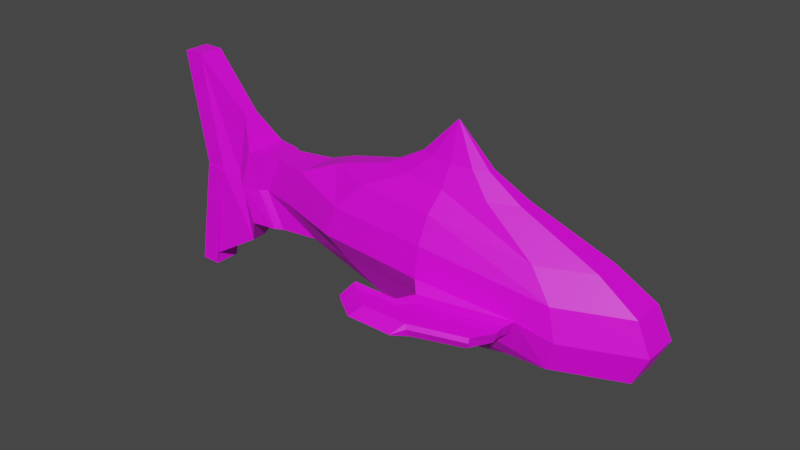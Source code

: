 # Source: colorfish1.blend  (saved by Blender 2.93.21; exported with 4.5.12 LTS)
import bpy
from mathutils import Matrix  # noqa: F401  (used for matrix-valued properties, if any)

bpy.ops.wm.read_factory_settings(use_empty=True)
scene = bpy.context.scene
scene.name = 'Scene'

# ---- collections
col_collection = bpy.data.collections.new('Collection'); scene.collection.children.link(col_collection)

# ---- images (referenced by path relative to the original .blend; pixels are not part of the script)
import os
ASSET_DIR = os.environ.get("B2B_ASSET_DIR", "")  # directory of the original .blend (textures are referenced by path, not embedded)
HERE = os.path.dirname(os.path.abspath(__file__))  # packed textures are extracted next to this script under _unpacked/

def load_image(name, relpath, width, height, colorspace="sRGB"):
    """Load a texture the original file referenced (path relative to the .blend, or extracted next to this script)."""
    p = next((c for c in (os.path.join(HERE, relpath), os.path.join(ASSET_DIR, relpath)) if relpath and os.path.exists(c)), "")
    if p:
        img = bpy.data.images.load(p, check_existing=True)
        img.name = name
    else:  # same state as the original file: an image datablock whose file is absent (Cycles renders it pink)
        img = bpy.data.images.new(name, width, height)
        img.source = "FILE"
        img.filepath = "//" + (relpath or name)
    img.colorspace_settings.name = colorspace
    return img
img_imphenziapalette01_png = load_image('ImphenziaPalette01.png', 'version6/ImphenziaPalette01.png', 1024, 1024, 'sRGB')

# ---- materials (node trees are filled in below, after node groups)
mat_material_001 = bpy.data.materials.new('Material.001')
mat_material_001.use_transparent_shadow = False

# ---- material node trees
mat_material_001.use_nodes = True; mat_material_001.node_tree.nodes.clear()
_N = mat_material_001.node_tree.nodes; _L = mat_material_001.node_tree.links
n0 = _N.new('ShaderNodeBsdfPrincipled'); n0.name = 'Principled BSDF'; n0.location = (10, 300)
n0.distribution = 'GGX'
n0.subsurface_method = 'BURLEY'
n0.inputs[3].default_value = 1.45
n0.inputs[27].default_value = (0.0, 0.0, 0.0, 1.0)
n0.inputs[28].default_value = 1.0
n1 = _N.new('ShaderNodeOutputMaterial'); n1.name = 'Material Output'; n1.location = (300, 300)
n2 = _N.new('ShaderNodeTexImage'); n2.name = 'Image Texture'; n2.location = (-330, 196)
n2.image = img_imphenziapalette01_png
n2.interpolation = 'Closest'
_L.new(n0.outputs[0], n1.inputs[0])
_L.new(n2.outputs[0], n0.inputs[0])
n1.is_active_output = True

# ---- world
world_world = bpy.data.worlds.new('World'); scene.world = world_world
world_world.use_nodes = True; world_world.node_tree.nodes.clear()
_N = world_world.node_tree.nodes; _L = world_world.node_tree.links
n0 = _N.new('ShaderNodeOutputWorld'); n0.name = 'World Output'; n0.location = (300, 300)
n1 = _N.new('ShaderNodeBackground'); n1.name = 'Background'; n1.location = (10, 300)
n1.inputs[0].default_value = (0.05088, 0.05088, 0.05088, 1.0)
_L.new(n1.outputs[0], n0.inputs[0])
n0.is_active_output = True
world_world.color = (0.05088, 0.05088, 0.05088)
world_world.use_sun_shadow = False
world_world.sun_shadow_jitter_overblur = 0.0

# ---- meshes
me_sphere = bpy.data.meshes.new('Sphere')
me_sphere.from_pydata([(0.1731, 0.9375, -0.2818), (0.5653, 0.2324, 0.9239), (1.282, 0.4696, 0.4729), (1.602, 0.6012, 0.1485), (1.5, 0.6687, -0.3512), (1.421, 0.6208, -0.5407), (1.282, 0.4696, -0.9413), (0.5653, 0.2324, -0.9239), (0.9147, 0.08879, 0.9239), (1.928, 0.2041, 0.4729), (2.446, 0.2544, 0.1485), (2.628, 0.2721, -0.2342), (2.446, 0.2544, -0.6169), (1.928, 0.2041, -0.9413), (0.9147, 0.08879, -0.9239), (0.9147, -0.08879, 0.9239), (1.928, -0.124, 0.4729), (2.446, -0.1743, 0.1485), (2.628, -0.192, -0.2342), (2.446, -0.1743, -0.6169), (1.69, -0.1641, -0.7071), (0.9147, -0.08879, -0.9239), (0.5653, -0.2324, 0.9239), (1.282, -0.3895, 0.4729), (1.602, -0.5211, 0.1485), (1.262, -0.6286, -0.117), (1.183, -0.5808, -0.3065), (1.045, -0.4295, -0.7071), (0.5653, -0.2324, -0.9239), (6.58e-08, -0.2873, 0.9239), (3.279e-07, -0.5309, 0.7071), (1.781e-07, -0.6937, 0.3827), (0.112, -0.8668, -0.1034), (0.112, -0.8008, -0.3148), (0.06105, -0.3942, -0.6741), (-4.655e-08, -0.2873, -0.9239), (-0.5653, -0.2324, 0.9239), (-1.045, -0.4295, 0.7071), (-1.365, -0.5612, 0.3827), (-1.477, -0.6074, -4.371e-08), (-1.304, -0.4245, -0.3497), (-0.9835, -0.2928, -0.6741), (-0.5653, -0.2324, -0.9239), (-0.9147, -0.08879, 0.9239), (-1.69, -0.1641, 0.7071), (-2.19, -0.2789, 0.4978), (-2.427, -0.3018, -5.687e-08), (-2.129, -0.1421, -0.4648), (-1.629, -0.02734, -0.6741), (-0.9147, -0.08879, -0.9239), (-0.9147, 0.08879, 0.9239), (-1.69, 0.1641, 0.7071), (-2.19, 0.2789, 0.4978), (-2.427, 0.3018, -5.687e-08), (-2.129, 0.4156, -0.4648), (-1.629, 0.3008, -0.6741), (-0.9147, 0.08879, -0.9239), (-0.5653, 0.2324, 0.9239), (-1.045, 0.4295, 0.7071), (-1.365, 0.5612, 0.3827), (-1.477, 0.6074, -4.371e-08), (-1.304, 0.6979, -0.3497), (-0.9835, 0.5662, -0.6741), (-0.5653, 0.2324, -0.9239), (-2.589e-08, -9.777e-08, -1.0), (-1.963e-07, 0.2873, 0.9239), (-2.712e-07, 0.5309, 0.7071), (-4.959e-07, 0.6937, 0.3827), (0.112, 0.8668, -0.1034), (0.06105, 0.6676, -0.6741), (-4.655e-08, 0.2873, -0.9239), (-2.658, -0.176, 0.4978), (-2.895, -0.1906, -4.914e-08), (-2.658, -0.176, -0.4978), (-2.658, 0.176, 0.4978), (-2.895, 0.1906, -4.914e-08), (-2.658, 0.176, -0.4978), (-2.761, -0.2322, 0.4978), (-2.998, -0.2513, -4.404e-08), (-2.761, -0.2322, -0.4978), (-2.761, 0.2322, 0.4978), (-2.998, 0.2513, -4.404e-08), (-2.761, 0.2322, -0.4978), (-3.095, -0.2873, 0.4978), (-3.25, -0.311, -1.875e-08), (-3.095, -0.2873, -0.4978), (-3.095, 0.2873, 0.4978), (-3.25, 0.311, -1.875e-08), (-3.095, 0.2873, -0.4978), (-3.336, -0.09496, 0.9036), (-3.492, -0.1028, -5.96e-08), (-3.336, -0.1003, -0.9036), (-3.336, 0.09496, 0.9036), (-3.492, 0.1028, -5.96e-08), (-3.336, 0.1003, -0.9036), (-4.024, -0.169, 1.578), (-3.735, -0.1932, 0.05175), (-4.024, -0.1785, -1.475), (-4.024, 0.169, 1.578), (-3.735, 0.1932, 0.05175), (-4.024, 0.1785, -1.475), (1.715, -0.5674, -0.2342), (1.602, -0.5211, -0.6169), (1.032e-07, -0.7508, -4.371e-08), (0.06105, -0.5569, -0.3497), (1.206, 0.7461, -0.1459), (1.138, 0.7045, -0.3105), (0.2021, 0.9188, -0.3193), (0.2021, 0.9761, -0.1357), (1.206, -0.7461, -0.1459), (1.138, -0.7045, -0.3105), (0.2021, -0.9761, -0.1357), (0.2021, -0.9188, -0.3193), (1.2, 0.8747, -0.1605), (1.134, 0.8347, -0.3191), (0.2317, 1.059, -0.3288), (0.2317, 1.114, -0.1519), (1.2, -0.8747, -0.1605), (1.134, -0.8347, -0.3191), (0.2317, -1.114, -0.1519), (0.2317, -1.059, -0.3288), (0.1244, 0.8668, -0.1017), (0.1244, 0.8008, -0.3131), (0.1244, -0.8668, -0.1017), (0.1244, -0.8008, -0.3131), (0.2145, 0.9761, -0.1339), (0.2145, 0.9188, -0.3176), (0.2145, -0.9761, -0.1339), (0.2145, -0.9188, -0.3176), (1.211, 0.8747, -0.1589), (1.145, 0.8347, -0.3175), (0.244, 1.059, -0.3271), (0.244, 1.114, -0.1502), (1.211, -0.8747, -0.1589), (1.145, -0.8347, -0.3175), (0.244, -1.114, -0.1502), (0.244, -1.059, -0.3271), (-0.01103, 1.064, -0.1197), (-0.01103, 0.9983, -0.3251), (-0.01103, -1.064, -0.1197), (-0.01103, -0.9983, -0.3251), (0.05169, 1.124, -0.1476), (0.04892, 1.061, -0.3256), (0.05169, -1.124, -0.1476), (0.04892, -1.061, -0.3256), (1.027, 1.111, -0.178), (0.9854, 1.071, -0.3321), (0.3484, 1.279, -0.3403), (0.3457, 1.329, -0.1681), (1.027, -1.111, -0.178), (0.9854, -1.071, -0.3321), (0.3457, -1.329, -0.1681), (0.3484, -1.279, -0.3403), (0.3751, 1.303, -0.3253), (0.3725, 1.353, -0.2198), (1.037, 1.14, -0.2259), (0.9964, 1.101, -0.3203), (0.9964, -1.101, -0.3203), (1.037, -1.14, -0.2259), (0.3725, -1.353, -0.2198), (0.3751, -1.303, -0.3253), (-3.735, -0.1829, 0.05175), (-4.02, -0.1601, -1.318), (-3.735, 0.1829, 0.05175), (-4.02, 0.1601, -1.318), (-0.1394, 1.183, -0.2888), (-0.1394, 1.117, -0.2888), (-0.1394, -1.183, -0.2888), (-0.1394, -1.117, -0.2888), (-0.06379, 1.254, -0.2888), (-0.06862, 1.19, -0.2888), (-0.06379, -1.254, -0.2888), (-0.06862, -1.19, -0.2888), (0.2324, 1.461, -0.2888), (0.2344, 1.409, -0.2888), (0.2324, -1.461, -0.2888), (0.2344, -1.409, -0.2888), (0.2408, 1.466, -0.2888), (0.2434, 1.417, -0.2888), (0.2434, -1.417, -0.2888), (0.2408, -1.466, -0.2888), (0.2829, 0.1163, 1.185), (0.4577, 0.04443, 1.185), (0.4577, -0.04443, 1.185), (0.2829, -0.1163, 1.185), (-1.191e-08, -0.1438, 1.185), (-0.2829, -0.1163, 1.185), (-0.4577, -0.04443, 1.185), (-0.4577, 0.04443, 1.185), (-0.2829, 0.1163, 1.185), (-1.431e-07, 0.1438, 1.185), (-8.941e-08, -1.118e-07, 1.668), (-8.941e-08, -1.155e-07, 1.668), (-8.941e-08, -1.155e-07, 1.668), (-8.941e-08, -1.118e-07, 1.668), (-9.714e-08, -1.192e-07, 1.668), (-8.941e-08, -1.118e-07, 1.668), (-9.714e-08, -1.138e-07, 1.668), (-8.941e-08, -1.155e-07, 1.668), (-8.941e-08, -1.155e-07, 1.668), (-8.941e-08, -1.118e-07, 1.668), (-9.714e-08, -1.192e-07, 1.668), (-4.302, -0.169, 1.578), (-4.013, -0.1829, 0.05175), (-4.302, 0.169, 1.578), (-4.013, 0.1829, 0.05175), (-4.013, -0.1932, 0.05175), (-4.302, -0.1785, -1.475), (-4.013, 0.1932, 0.05175), (-4.302, 0.1785, -1.475), (-0.03535, 1.072, -0.08734), (-0.03535, 1.007, -0.2927), (-0.1637, 1.125, -0.2565), (-0.1637, 1.191, -0.2565), (0.02737, 1.133, -0.1153), (0.3214, 1.338, -0.1357), (-0.08811, 1.263, -0.2565), (0.2081, 1.469, -0.2565), (-0.6045, -1.064, -0.1197), (-0.6045, -0.9983, -0.3251), (-0.5418, -1.124, -0.1476), (-0.6573, -1.254, -0.2888), (-0.7329, -1.183, -0.2888), (-0.2478, -1.329, -0.1681), (-0.7329, -1.117, -0.2888), (-0.3611, -1.461, -0.2888), (-0.6288, 1.072, -0.08734), (-0.6288, 1.007, -0.2927), (-0.7572, 1.125, -0.2565), (-0.7572, 1.191, -0.2565), (-0.5661, 1.133, -0.1153), (-0.2721, 1.338, -0.1357), (-0.6816, 1.263, -0.2565), (-0.3854, 1.469, -0.2565)], [], [(67, 66, 2, 3), (43, 36, 186, 187), (64, 70, 7), (69, 0, 5, 6), (68, 67, 3, 4), (66, 65, 1, 2), (70, 69, 6, 7), (4, 5, 106, 105), (6, 5, 12, 13), (4, 3, 10, 11), (2, 1, 8, 9), (7, 6, 13, 14), (5, 4, 11, 12), (3, 2, 9, 10), (36, 29, 185, 186), (64, 7, 14), (14, 13, 20, 21), (12, 11, 18, 19), (10, 9, 16, 17), (57, 50, 188, 189), (64, 14, 21), (13, 12, 19, 20), (11, 10, 17, 18), (9, 8, 15, 16), (19, 18, 101, 102), (17, 16, 23, 24), (65, 57, 189, 190), (64, 21, 28), (20, 19, 102, 27), (18, 17, 24, 101), (16, 15, 22, 23), (21, 20, 27, 28), (64, 28, 35), (27, 102, 104, 34), (101, 24, 31, 103), (23, 22, 29, 30), (28, 27, 34, 35), (33, 26, 110, 112), (24, 23, 30, 31), (22, 15, 183, 184), (103, 31, 38, 39), (30, 29, 36, 37), (35, 34, 41, 42), (104, 103, 39, 40), (31, 30, 37, 38), (50, 43, 187, 188), (64, 35, 42), (34, 104, 40, 41), (42, 41, 48, 49), (40, 39, 46, 47), (38, 37, 44, 45), (1, 65, 190, 181), (64, 42, 49), (41, 40, 47, 48), (39, 38, 45, 46), (37, 36, 43, 44), (45, 44, 51, 52), (15, 8, 182, 183), (64, 49, 56), (48, 47, 54, 55), (46, 45, 71, 72), (44, 43, 50, 51), (49, 48, 55, 56), (54, 47, 73, 76), (64, 56, 63), (55, 54, 61, 62), (53, 52, 59, 60), (51, 50, 57, 58), (56, 55, 62, 63), (54, 53, 60, 61), (52, 51, 58, 59), (8, 1, 181, 182), (58, 57, 65, 66), (63, 62, 69, 70), (61, 60, 68, 0), (59, 58, 66, 67), (29, 22, 184, 185), (64, 63, 70), (62, 61, 0, 69), (60, 59, 67, 68), (72, 71, 77, 78), (74, 75, 81, 80), (53, 54, 76, 75), (47, 46, 72, 73), (45, 52, 74, 71), (52, 53, 75, 74), (77, 80, 86, 83), (79, 78, 84, 85), (76, 73, 79, 82), (75, 76, 82, 81), (73, 72, 78, 79), (71, 74, 80, 77), (88, 85, 91, 94), (84, 83, 89, 90), (80, 81, 87, 86), (78, 77, 83, 84), (82, 79, 85, 88), (81, 82, 88, 87), (91, 90, 161, 162), (93, 94, 164, 163), (87, 88, 94, 93), (85, 84, 90, 91), (83, 86, 92, 89), (86, 87, 93, 92), (98, 163, 205, 204), (100, 97, 207, 209), (89, 92, 98, 95), (92, 93, 163, 98), (90, 89, 95, 161), (94, 91, 162, 164), (25, 26, 102, 101), (33, 32, 103, 104), (26, 33, 104, 102), (32, 25, 101, 103), (113, 114, 130, 129), (109, 111, 119, 117), (117, 119, 135, 133), (26, 25, 109, 110), (5, 0, 107, 106), (25, 32, 111, 109), (32, 33, 124, 123), (68, 4, 105, 108), (111, 32, 123, 127), (120, 118, 134, 136), (108, 105, 113, 116), (106, 107, 115, 114), (112, 110, 118, 120), (110, 109, 117, 118), (115, 107, 126, 131), (105, 106, 114, 113), (121, 125, 141, 137), (134, 133, 149, 150), (131, 126, 142, 147), (124, 128, 144, 140), (132, 129, 145, 148), (125, 132, 148, 141), (33, 112, 128, 124), (119, 111, 127, 135), (0, 68, 121, 122), (114, 115, 131, 130), (112, 120, 136, 128), (116, 113, 129, 132), (68, 108, 125, 121), (118, 117, 133, 134), (107, 0, 122, 126), (108, 116, 132, 125), (159, 151, 175, 180), (168, 167, 222, 224), (175, 151, 223, 225), (153, 147, 174, 178), (126, 122, 138, 142), (136, 134, 150, 152), (127, 123, 139, 143), (122, 121, 137, 138), (133, 135, 151, 149), (129, 130, 146, 145), (123, 124, 140, 139), (135, 127, 143, 151), (130, 131, 147, 146), (128, 136, 152, 144), (153, 154, 155, 156), (165, 166, 212, 213), (145, 155, 154, 148), (146, 156, 155, 145), (147, 153, 156, 146), (157, 158, 159, 160), (149, 158, 157, 150), (151, 159, 158, 149), (212, 211, 227, 228), (150, 157, 160, 152), (96, 97, 162, 161), (100, 99, 163, 164), (97, 100, 164, 162), (99, 96, 161, 163), (171, 172, 176, 175), (166, 165, 169, 170), (167, 168, 172, 171), (170, 169, 173, 174), (173, 177, 178, 174), (176, 179, 180, 175), (144, 152, 176, 172), (154, 153, 178, 177), (152, 160, 179, 176), (137, 141, 214, 210), (140, 144, 172, 168), (147, 142, 170, 174), (160, 159, 180, 179), (141, 148, 215, 214), (142, 138, 166, 170), (148, 154, 177, 173), (185, 184, 194, 195), (187, 186, 196, 198), (190, 189, 200, 201), (184, 183, 193, 194), (181, 190, 201, 191), (189, 188, 199, 200), (183, 182, 192, 193), (186, 185, 195, 196), (188, 187, 198, 199), (182, 181, 191, 192), (201, 197, 191), (191, 197, 192), (192, 197, 193), (193, 197, 194), (194, 197, 195), (195, 197, 196), (196, 197, 198), (198, 197, 199), (199, 197, 200), (200, 197, 201), (203, 202, 204, 205), (207, 206, 208, 209), (97, 96, 206, 207), (161, 95, 202, 203), (96, 99, 208, 206), (99, 100, 209, 208), (163, 161, 203, 205), (95, 98, 204, 202), (140, 168, 224, 219), (215, 217, 233, 231), (167, 171, 221, 222), (148, 173, 217, 215), (169, 165, 213, 216), (173, 169, 216, 217), (166, 138, 211, 212), (138, 137, 210, 211), (223, 220, 221, 225), (218, 219, 224, 222), (220, 218, 222, 221), (227, 226, 229, 228), (230, 231, 233, 232), (226, 230, 232, 229), (210, 214, 230, 226), (171, 175, 225, 221), (143, 139, 218, 220), (214, 215, 231, 230), (139, 140, 219, 218), (213, 212, 228, 229), (151, 143, 220, 223), (216, 213, 229, 232), (217, 216, 232, 233), (211, 210, 226, 227)])
_uv = me_sphere.uv_layers.new(name='UVMap')
_uv.uv.foreach_set('vector', [0.4213, 0.6723, 0.4213, 0.6723, 0.4213, 0.6723, 0.4213, 0.6723, 0.3437, 0.6833, 0.3437, 0.6833, 0.3437, 0.6833, 0.3437, 0.6833, 0.4213, 0.6723, 0.4213, 0.6723, 0.4213, 0.6723, 0.4213, 0.6723, 0.4213, 0.6723, 0.4213, 0.6723, 0.4213, 0.6723, 0.4213, 0.6723, 0.4213, 0.6723, 0.4213, 0.6723, 0.4213, 0.6723, 0.3437, 0.6833, 0.3437, 0.6833, 0.3437, 0.6833, 0.3437, 0.6833, 0.4213, 0.6723, 0.4213, 0.6723, 0.4213, 0.6723, 0.4213, 0.6723, 0.4213, 0.6723, 0.4213, 0.6723, 0.4213, 0.6723, 0.4213, 0.6723, 0.4213, 0.6723, 0.4213, 0.6723, 0.4213, 0.6723, 0.4213, 0.6723, 0.4213, 0.6723, 0.4213, 0.6723, 0.4213, 0.6723, 0.4213, 0.6723, 0.3437, 0.6833, 0.3437, 0.6833, 0.3437, 0.6833, 0.3437, 0.6833, 0.4213, 0.6723, 0.4213, 0.6723, 0.4213, 0.6723, 0.4213, 0.6723, 0.4213, 0.6723, 0.4213, 0.6723, 0.4213, 0.6723, 0.4213, 0.6723, 0.3437, 0.6833, 0.3437, 0.6833, 0.3437, 0.6833, 0.3437, 0.6833, 0.3437, 0.6833, 0.3437, 0.6833, 0.3437, 0.6833, 0.3437, 0.6833, 0.4213, 0.6723, 0.4213, 0.6723, 0.4213, 0.6723, 0.4213, 0.6723, 0.4213, 0.6723, 0.4213, 0.6723, 0.4213, 0.6723, 0.3437, 0.6833, 0.3437, 0.6833, 0.3437, 0.6833, 0.3437, 0.6833, 0.3437, 0.6833, 0.3437, 0.6833, 0.3437, 0.6833, 0.3437, 0.6833, 0.4213, 0.6723, 0.4213, 0.6723, 0.4213, 0.6723, 0.4213, 0.6723, 0.4213, 0.6723, 0.4213, 0.6723, 0.4213, 0.6723, 0.4213, 0.6723, 0.4213, 0.6723, 0.4213, 0.6723, 0.4213, 0.6723, 0.3437, 0.6833, 0.3437, 0.6833, 0.3437, 0.6833, 0.3437, 0.6833, 0.3437, 0.6833, 0.3437, 0.6833, 0.3437, 0.6833, 0.3437, 0.6833, 0.3437, 0.6833, 0.3437, 0.6833, 0.3437, 0.6833, 0.3437, 0.6833, 0.3437, 0.6833, 0.3437, 0.6833, 0.3437, 0.6833, 0.3437, 0.6833, 0.4213, 0.6723, 0.4213, 0.6723, 0.4213, 0.6723, 0.4213, 0.6723, 0.4213, 0.6723, 0.4213, 0.6723, 0.4213, 0.6723, 0.4213, 0.6723, 0.4213, 0.6723, 0.4213, 0.6723, 0.4213, 0.6723, 0.3437, 0.6833, 0.3437, 0.6833, 0.3437, 0.6833, 0.3437, 0.6833, 0.3437, 0.6833, 0.3437, 0.6833, 0.3437, 0.6833, 0.3437, 0.6833, 0.4213, 0.6723, 0.4213, 0.6723, 0.4213, 0.6723, 0.4213, 0.6723, 0.4213, 0.6723, 0.4213, 0.6723, 0.4213, 0.6723, 0.3437, 0.6833, 0.3437, 0.6833, 0.3437, 0.6833, 0.3437, 0.6833, 0.3437, 0.6833, 0.3437, 0.6833, 0.3437, 0.6833, 0.3437, 0.6833, 0.3437, 0.6833, 0.3437, 0.6833, 0.3437, 0.6833, 0.3437, 0.6833, 0.3437, 0.6833, 0.3437, 0.6833, 0.3437, 0.6833, 0.3437, 0.6833, 0.4213, 0.6723, 0.4213, 0.6723, 0.4213, 0.6723, 0.4213, 0.6723, 0.3437, 0.6833, 0.3437, 0.6833, 0.3437, 0.6833, 0.3437, 0.6833, 0.3437, 0.6833, 0.3437, 0.6833, 0.3437, 0.6833, 0.3437, 0.6833, 0.3437, 0.6833, 0.3437, 0.6833, 0.3437, 0.6833, 0.3437, 0.6833, 0.3437, 0.6833, 0.3437, 0.6833, 0.3437, 0.6833, 0.3437, 0.6833, 0.4213, 0.6723, 0.4213, 0.6723, 0.4213, 0.6723, 0.4213, 0.6723, 0.4213, 0.6723, 0.4213, 0.6723, 0.4213, 0.6723, 0.4213, 0.6723, 0.3437, 0.6833, 0.3437, 0.6833, 0.3437, 0.6833, 0.3437, 0.6833, 0.4213, 0.6723, 0.4213, 0.6723, 0.4213, 0.6723, 0.4213, 0.6723, 0.4213, 0.6723, 0.4213, 0.6723, 0.4213, 0.6723, 0.4213, 0.6723, 0.4213, 0.6723, 0.4213, 0.6723, 0.4213, 0.6723, 0.4213, 0.6723, 0.4213, 0.6723, 0.4213, 0.6723, 0.4213, 0.6723, 0.4213, 0.6723, 0.4213, 0.6723, 0.4213, 0.6723, 0.4213, 0.6723, 0.3437, 0.6833, 0.3437, 0.6833, 0.3437, 0.6833, 0.3437, 0.6833, 0.4213, 0.6723, 0.4213, 0.6723, 0.4213, 0.6723, 0.4213, 0.6723, 0.4213, 0.6723, 0.4213, 0.6723, 0.4213, 0.6723, 0.4213, 0.6723, 0.4213, 0.6723, 0.4213, 0.6723, 0.4213, 0.6723, 0.3437, 0.6833, 0.3437, 0.6833, 0.3437, 0.6833, 0.3437, 0.6833, 0.3437, 0.6833, 0.3437, 0.6833, 0.3437, 0.6833, 0.3437, 0.6833, 0.3437, 0.6833, 0.3437, 0.6833, 0.3437, 0.6833, 0.3437, 0.6833, 0.3437, 0.6833, 0.3437, 0.6833, 0.3437, 0.6833, 0.3437, 0.6833, 0.4213, 0.6723, 0.4213, 0.6723, 0.4213, 0.6723, 0.4213, 0.6723, 0.4213, 0.6723, 0.4213, 0.6723, 0.4213, 0.6723, 0.3437, 0.6833, 0.3437, 0.6833, 0.3437, 0.6833, 0.3437, 0.6833, 0.3437, 0.6833, 0.3437, 0.6833, 0.3437, 0.6833, 0.3437, 0.6833, 0.4213, 0.6723, 0.4213, 0.6723, 0.4213, 0.6723, 0.4213, 0.6723, 0.4213, 0.6723, 0.4213, 0.6723, 0.4213, 0.6723, 0.4213, 0.6723, 0.4213, 0.6723, 0.4213, 0.6723, 0.4213, 0.6723, 0.4213, 0.6723, 0.4213, 0.6723, 0.4213, 0.6723, 0.4213, 0.6723, 0.4213, 0.6723, 0.4213, 0.6723, 0.4213, 0.6723, 0.4213, 0.6723, 0.4213, 0.6723, 0.4213, 0.6723, 0.4213, 0.6723, 0.4213, 0.6723, 0.4213, 0.6723, 0.4213, 0.6723, 0.4213, 0.6723, 0.4213, 0.6723, 0.4213, 0.6723, 0.4213, 0.6723, 0.4213, 0.6723, 0.4213, 0.6723, 0.4213, 0.6723, 0.4213, 0.6723, 0.4213, 0.6723, 0.4213, 0.6723, 0.3437, 0.6833, 0.3437, 0.6833, 0.3437, 0.6833, 0.3437, 0.6833, 0.4213, 0.6723, 0.4213, 0.6723, 0.4213, 0.6723, 0.4213, 0.6723, 0.4213, 0.6723, 0.4213, 0.6723, 0.4213, 0.6723, 0.4213, 0.6723, 0.4213, 0.6723, 0.4213, 0.6723, 0.4213, 0.6723, 0.4213, 0.6723, 0.4213, 0.6723, 0.4213, 0.6723, 0.4213, 0.6723, 0.4213, 0.6723, 0.3437, 0.6833, 0.3437, 0.6833, 0.3437, 0.6833, 0.3437, 0.6833, 0.4213, 0.6723, 0.4213, 0.6723, 0.4213, 0.6723, 0.4213, 0.6723, 0.4213, 0.6723, 0.4213, 0.6723, 0.4213, 0.6723, 0.4213, 0.6723, 0.4213, 0.6723, 0.4213, 0.6723, 0.4213, 0.6723, 0.3437, 0.6833, 0.3437, 0.6833, 0.3437, 0.6833, 0.3437, 0.6833, 0.3437, 0.6833, 0.3437, 0.6833, 0.3437, 0.6833, 0.3437, 0.6833, 0.4213, 0.6723, 0.4213, 0.6723, 0.4213, 0.6723, 0.4213, 0.6723, 0.3437, 0.6833, 0.3437, 0.6833, 0.3437, 0.6833, 0.3437, 0.6833, 0.3437, 0.6833, 0.3437, 0.6833, 0.3437, 0.6833, 0.3437, 0.6833, 0.3437, 0.6833, 0.3437, 0.6833, 0.3437, 0.6833, 0.3437, 0.6833, 0.3437, 0.6833, 0.3437, 0.6833, 0.3437, 0.6833, 0.3437, 0.6833, 0.3437, 0.6833, 0.3437, 0.6833, 0.3437, 0.6833, 0.3437, 0.6833, 0.4213, 0.6723, 0.4213, 0.6723, 0.4213, 0.6723, 0.4213, 0.6723, 0.4213, 0.6723, 0.4213, 0.6723, 0.4213, 0.6723, 0.4213, 0.6723, 0.3437, 0.6833, 0.3437, 0.6833, 0.3437, 0.6833, 0.3437, 0.6833, 0.3437, 0.6833, 0.3437, 0.6833, 0.3437, 0.6833, 0.3437, 0.6833, 0.3437, 0.6833, 0.3437, 0.6833, 0.3437, 0.6833, 0.3437, 0.6833, 0.4213, 0.6723, 0.4213, 0.6723, 0.4213, 0.6723, 0.4213, 0.6723, 0.4213, 0.6723, 0.4213, 0.6723, 0.4213, 0.6723, 0.4213, 0.6723, 0.3437, 0.6833, 0.3437, 0.6833, 0.3437, 0.6833, 0.3437, 0.6833, 0.4213, 0.6723, 0.4213, 0.6723, 0.4213, 0.6723, 0.4213, 0.6723, 0.4213, 0.6723, 0.4213, 0.6723, 0.4213, 0.6723, 0.4213, 0.6723, 0.3437, 0.6833, 0.3437, 0.6833, 0.3437, 0.6833, 0.3437, 0.6833, 0.4213, 0.6723, 0.4213, 0.6723, 0.4213, 0.6723, 0.4213, 0.6723, 0.4213, 0.6723, 0.4213, 0.6723, 0.4213, 0.6723, 0.4213, 0.6723, 0.4213, 0.6723, 0.4213, 0.6723, 0.4213, 0.6723, 0.4213, 0.6723, 0.3437, 0.6833, 0.3437, 0.6833, 0.3437, 0.6833, 0.3437, 0.6833, 0.4213, 0.6723, 0.4213, 0.6723, 0.4213, 0.6723, 0.4213, 0.6723, 0.4213, 0.6723, 0.4213, 0.6723, 0.4213, 0.6723, 0.4213, 0.6723, 0.4213, 0.6723, 0.4213, 0.6723, 0.4213, 0.6723, 0.4213, 0.6723, 0.3437, 0.6833, 0.3437, 0.6833, 0.3437, 0.6833, 0.3437, 0.6833, 0.4213, 0.6723, 0.4213, 0.6723, 0.4213, 0.6723, 0.4213, 0.6723, 0.3437, 0.6833, 0.3437, 0.6833, 0.3437, 0.6833, 0.3437, 0.6833, 0.3437, 0.6833, 0.3437, 0.6833, 0.3437, 0.6833, 0.3437, 0.6833, 0.3437, 0.6833, 0.3437, 0.6833, 0.3437, 0.6833, 0.3437, 0.6833, 0.4213, 0.6723, 0.4213, 0.6723, 0.4213, 0.6723, 0.4213, 0.6723, 0.3437, 0.6833, 0.3437, 0.6833, 0.3437, 0.6833, 0.3437, 0.6833, 0.3437, 0.6833, 0.3437, 0.6833, 0.3437, 0.6833, 0.3437, 0.6833, 0.3437, 0.6833, 0.3437, 0.6833, 0.3437, 0.6833, 0.3437, 0.6833, 0.3437, 0.6833, 0.3437, 0.6833, 0.3437, 0.6833, 0.3437, 0.6833, 0.3437, 0.6833, 0.3437, 0.6833, 0.3437, 0.6833, 0.3437, 0.6833, 0.3437, 0.6833, 0.3437, 0.6833, 0.3437, 0.6833, 0.3437, 0.6833, 0.4213, 0.6723, 0.4213, 0.6723, 0.4213, 0.6723, 0.4213, 0.6723, 0.3437, 0.6833, 0.3437, 0.6833, 0.3437, 0.6833, 0.3437, 0.6833, 0.4213, 0.6723, 0.4213, 0.6723, 0.4213, 0.6723, 0.4213, 0.6723, 0.4213, 0.6723, 0.4213, 0.6723, 0.4213, 0.6723, 0.4213, 0.6723, 0.4213, 0.6723, 0.4213, 0.6723, 0.4213, 0.6723, 0.4213, 0.6723, 0.4213, 0.6723, 0.4213, 0.6723, 0.4213, 0.6723, 0.4213, 0.6723, 0.3437, 0.6833, 0.3437, 0.6833, 0.3437, 0.6833, 0.3437, 0.6833, 0.4213, 0.6723, 0.4213, 0.6723, 0.4213, 0.6723, 0.4213, 0.6723, 0.4213, 0.6723, 0.4213, 0.6723, 0.4213, 0.6723, 0.4213, 0.6723, 0.3437, 0.6833, 0.3437, 0.6833, 0.3437, 0.6833, 0.3437, 0.6833, 0.4213, 0.6723, 0.4213, 0.6723, 0.4213, 0.6723, 0.4213, 0.6723, 0.3437, 0.6833, 0.3437, 0.6833, 0.3437, 0.6833, 0.3437, 0.6833, 0.3437, 0.6833, 0.3437, 0.6833, 0.3437, 0.6833, 0.3437, 0.6833, 0.3437, 0.6833, 0.3437, 0.6833, 0.3437, 0.6833, 0.3437, 0.6833, 0.4213, 0.6723, 0.4213, 0.6723, 0.4213, 0.6723, 0.4213, 0.6723, 0.4213, 0.6723, 0.4213, 0.6723, 0.4213, 0.6723, 0.4213, 0.6723, 0.3437, 0.6833, 0.3437, 0.6833, 0.3437, 0.6833, 0.3437, 0.6833, 0.3437, 0.6833, 0.3437, 0.6833, 0.3437, 0.6833, 0.3437, 0.6833, 0.4213, 0.6723, 0.4213, 0.6723, 0.4213, 0.6723, 0.4213, 0.6723, 0.4213, 0.6723, 0.4213, 0.6723, 0.4213, 0.6723, 0.4213, 0.6723, 0.4213, 0.6723, 0.4213, 0.6723, 0.4213, 0.6723, 0.4213, 0.6723, 0.4213, 0.6723, 0.4213, 0.6723, 0.4213, 0.6723, 0.4213, 0.6723, 0.4213, 0.6723, 0.4213, 0.6723, 0.4213, 0.6723, 0.4213, 0.6723, 0.3437, 0.6833, 0.3437, 0.6833, 0.3437, 0.6833, 0.3437, 0.6833, 0.4213, 0.6723, 0.4213, 0.6723, 0.4213, 0.6723, 0.4213, 0.6723, 0.4213, 0.6723, 0.4213, 0.6723, 0.4213, 0.6723, 0.4213, 0.6723, 0.4213, 0.6723, 0.4213, 0.6723, 0.4213, 0.6723, 0.4213, 0.6723, 0.4213, 0.6723, 0.4213, 0.6723, 0.4213, 0.6723, 0.4213, 0.6723, 0.3437, 0.6833, 0.3437, 0.6833, 0.3437, 0.6833, 0.3437, 0.6833, 0.4213, 0.6723, 0.4213, 0.6723, 0.4213, 0.6723, 0.4213, 0.6723, 0.3437, 0.6833, 0.3437, 0.6833, 0.3437, 0.6833, 0.3437, 0.6833, 0.4213, 0.6723, 0.4213, 0.6723, 0.4213, 0.6723, 0.4213, 0.6723, 0.4213, 0.6723, 0.4213, 0.6723, 0.4213, 0.6723, 0.4213, 0.6723, 0.4213, 0.6723, 0.4213, 0.6723, 0.4213, 0.6723, 0.4213, 0.6723, 0.3437, 0.6833, 0.3437, 0.6833, 0.3437, 0.6833, 0.3437, 0.6833, 0.4213, 0.6723, 0.4213, 0.6723, 0.4213, 0.6723, 0.4213, 0.6723, 0.3437, 0.6833, 0.3437, 0.6833, 0.3437, 0.6833, 0.3437, 0.6833, 0.3437, 0.6833, 0.3437, 0.6833, 0.3437, 0.6833, 0.3437, 0.6833, 0.4213, 0.6723, 0.4213, 0.6723, 0.4213, 0.6723, 0.4213, 0.6723, 0.3437, 0.6833, 0.3437, 0.6833, 0.3437, 0.6833, 0.3437, 0.6833, 0.4213, 0.6723, 0.4213, 0.6723, 0.4213, 0.6723, 0.4213, 0.6723, 0.4213, 0.6723, 0.4213, 0.6723, 0.4213, 0.6723, 0.4213, 0.6723, 0.4213, 0.6723, 0.4213, 0.6723, 0.4213, 0.6723, 0.4213, 0.6723, 0.4213, 0.6723, 0.4213, 0.6723, 0.4213, 0.6723, 0.4213, 0.6723, 0.3437, 0.6833, 0.3437, 0.6833, 0.3437, 0.6833, 0.3437, 0.6833, 0.3437, 0.6833, 0.3437, 0.6833, 0.3437, 0.6833, 0.3437, 0.6833, 0.4213, 0.6723, 0.4213, 0.6723, 0.4213, 0.6723, 0.4213, 0.6723, 0.3437, 0.6833, 0.3437, 0.6833, 0.3437, 0.6833, 0.3437, 0.6833, 0.3437, 0.6833, 0.3437, 0.6833, 0.3437, 0.6833, 0.3437, 0.6833, 0.3437, 0.6833, 0.3437, 0.6833, 0.3437, 0.6833, 0.3437, 0.6833, 0.4213, 0.6723, 0.4213, 0.6723, 0.4213, 0.6723, 0.4213, 0.6723, 0.4213, 0.6723, 0.4213, 0.6723, 0.4213, 0.6723, 0.4213, 0.6723, 0.3437, 0.6833, 0.3437, 0.6833, 0.3437, 0.6833, 0.3437, 0.6833, 0.3437, 0.6833, 0.3437, 0.6833, 0.3437, 0.6833, 0.3437, 0.6833, 0.3437, 0.6833, 0.3437, 0.6833, 0.3437, 0.6833, 0.3437, 0.6833, 0.4213, 0.6723, 0.4213, 0.6723, 0.4213, 0.6723, 0.4213, 0.6723, 0.4213, 0.6723, 0.4213, 0.6723, 0.4213, 0.6723, 0.4213, 0.6723, 0.4213, 0.6723, 0.4213, 0.6723, 0.4213, 0.6723, 0.4213, 0.6723, 0.4213, 0.6723, 0.4213, 0.6723, 0.4213, 0.6723, 0.4213, 0.6723, 0.4213, 0.6723, 0.4213, 0.6723, 0.4213, 0.6723, 0.4213, 0.6723, 0.4213, 0.6723, 0.4213, 0.6723, 0.4213, 0.6723, 0.4213, 0.6723, 0.4213, 0.6723, 0.4213, 0.6723, 0.4213, 0.6723, 0.4213, 0.6723, 0.4213, 0.6723, 0.4213, 0.6723, 0.4213, 0.6723, 0.4213, 0.6723, 0.4213, 0.6723, 0.4213, 0.6723, 0.4213, 0.6723, 0.4213, 0.6723, 0.4213, 0.6723, 0.4213, 0.6723, 0.4213, 0.6723, 0.4213, 0.6723, 0.3437, 0.6833, 0.3437, 0.6833, 0.3437, 0.6833, 0.3437, 0.6833, 0.4213, 0.6723, 0.4213, 0.6723, 0.4213, 0.6723, 0.4213, 0.6723, 0.4213, 0.6723, 0.4213, 0.6723, 0.4213, 0.6723, 0.4213, 0.6723, 0.3437, 0.6833, 0.3437, 0.6833, 0.3437, 0.6833, 0.3437, 0.6833, 0.3437, 0.6833, 0.3437, 0.6833, 0.3437, 0.6833, 0.3437, 0.6833, 0.4213, 0.6723, 0.4213, 0.6723, 0.4213, 0.6723, 0.4213, 0.6723, 0.3437, 0.6833, 0.3437, 0.6833, 0.3437, 0.6833, 0.3437, 0.6833, 0.3437, 0.6833, 0.3437, 0.6833, 0.3437, 0.6833, 0.3437, 0.6833, 0.3437, 0.6833, 0.3437, 0.6833, 0.3437, 0.6833, 0.3437, 0.6833, 0.4213, 0.6723, 0.4213, 0.6723, 0.4213, 0.6723, 0.4213, 0.6723, 0.3437, 0.6833, 0.3437, 0.6833, 0.3437, 0.6833, 0.3437, 0.6833, 0.4213, 0.6723, 0.4213, 0.6723, 0.4213, 0.6723, 0.4213, 0.6723, 0.4213, 0.6723, 0.4213, 0.6723, 0.4213, 0.6723, 0.4213, 0.6723, 0.3437, 0.6833, 0.3437, 0.6833, 0.3437, 0.6833, 0.3437, 0.6833, 0.3437, 0.6833, 0.3437, 0.6833, 0.3437, 0.6833, 0.3437, 0.6833, 0.4213, 0.6723, 0.4213, 0.6723, 0.4213, 0.6723, 0.4213, 0.6723, 0.3437, 0.6833, 0.3437, 0.6833, 0.3437, 0.6833, 0.3437, 0.6833, 0.4213, 0.6723, 0.4213, 0.6723, 0.4213, 0.6723, 0.4213, 0.6723, 0.4213, 0.6723, 0.4213, 0.6723, 0.4213, 0.6723, 0.4213, 0.6723, 0.4213, 0.6723, 0.4213, 0.6723, 0.4213, 0.6723, 0.4213, 0.6723, 0.4213, 0.6723, 0.4213, 0.6723, 0.4213, 0.6723, 0.4213, 0.6723, 0.4213, 0.6723, 0.4213, 0.6723, 0.4213, 0.6723, 0.4213, 0.6723, 0.4213, 0.6723, 0.4213, 0.6723, 0.4213, 0.6723, 0.4213, 0.6723, 0.4213, 0.6723, 0.4213, 0.6723, 0.4213, 0.6723, 0.4213, 0.6723, 0.4213, 0.6723, 0.4213, 0.6723, 0.4213, 0.6723, 0.4213, 0.6723, 0.4213, 0.6723, 0.4213, 0.6723, 0.4213, 0.6723, 0.4213, 0.6723, 0.4213, 0.6723, 0.4213, 0.6723, 0.3437, 0.6833, 0.3437, 0.6833, 0.3437, 0.6833, 0.3437, 0.6833, 0.3437, 0.6833, 0.3437, 0.6833, 0.3437, 0.6833, 0.3437, 0.6833, 0.4213, 0.6723, 0.4213, 0.6723, 0.4213, 0.6723, 0.4213, 0.6723, 0.3437, 0.6833, 0.3437, 0.6833, 0.3437, 0.6833, 0.3437, 0.6833, 0.4213, 0.6723, 0.4213, 0.6723, 0.4213, 0.6723, 0.4213, 0.6723, 0.3437, 0.6833, 0.3437, 0.6833, 0.3437, 0.6833, 0.3437, 0.6833, 0.4213, 0.6723, 0.4213, 0.6723, 0.4213, 0.6723, 0.4213, 0.6723, 0.3437, 0.6833, 0.3437, 0.6833, 0.3437, 0.6833, 0.3437, 0.6833, 0.4213, 0.6723, 0.4213, 0.6723, 0.4213, 0.6723, 0.4213, 0.6723, 0.3437, 0.6833, 0.3437, 0.6833, 0.3437, 0.6833, 0.3437, 0.6833, 0.4213, 0.6723, 0.4213, 0.6723, 0.4213, 0.6723, 0.4213, 0.6723, 0.4213, 0.6723, 0.4213, 0.6723, 0.4213, 0.6723, 0.4213, 0.6723, 0.4213, 0.6723, 0.4213, 0.6723, 0.4213, 0.6723, 0.4213, 0.6723, 0.4213, 0.6723, 0.4213, 0.6723, 0.4213, 0.6723, 0.4213, 0.6723, 0.3437, 0.6833, 0.3437, 0.6833, 0.3437, 0.6833, 0.3437, 0.6833, 0.4213, 0.6723, 0.4213, 0.6723, 0.4213, 0.6723, 0.4213, 0.6723, 0.3437, 0.6833, 0.3437, 0.6833, 0.3437, 0.6833, 0.3437, 0.6833, 0.4213, 0.6723, 0.4213, 0.6723, 0.4213, 0.6723, 0.4213, 0.6723, 0.4213, 0.6723, 0.4213, 0.6723, 0.4213, 0.6723, 0.4213, 0.6723, 0.4213, 0.6723, 0.4213, 0.6723, 0.4213, 0.6723, 0.4213, 0.6723, 0.3437, 0.6833, 0.3437, 0.6833, 0.3437, 0.6833, 0.3437, 0.6833, 0.4213, 0.6723, 0.4213, 0.6723, 0.4213, 0.6723, 0.4213, 0.6723, 0.3437, 0.6833, 0.3437, 0.6833, 0.3437, 0.6833, 0.3437, 0.6833, 0.3437, 0.6833, 0.3437, 0.6833, 0.3437, 0.6833, 0.3437, 0.6833, 0.4213, 0.6723, 0.4213, 0.6723, 0.4213, 0.6723, 0.4213, 0.6723, 0.4213, 0.6723, 0.4213, 0.6723, 0.4213, 0.6723, 0.4213, 0.6723, 0.3437, 0.6833, 0.3437, 0.6833, 0.3437, 0.6833, 0.3437, 0.6833, 0.4213, 0.6723, 0.4213, 0.6723, 0.4213, 0.6723, 0.4213, 0.6723, 0.4213, 0.6723, 0.4213, 0.6723, 0.4213, 0.6723, 0.4213, 0.6723, 0.4213, 0.6723, 0.4213, 0.6723, 0.4213, 0.6723, 0.4213, 0.6723])
me_sphere.materials.append(mat_material_001)
me_sphere.use_remesh_fix_poles = True
me_sphere.use_remesh_preserve_attributes = False
me_sphere.update()

# ---- objects
ob_sphere = bpy.data.objects.new('Sphere', me_sphere)

# ---- transforms, parenting, visibility, modifiers, constraints
ob_sphere.location = (0.0, 0.0, 0.0)

# ---- collection membership
col_collection.objects.link(ob_sphere)

# ---- scene / render settings (as saved in the file)
scene.frame_start = 1; scene.frame_end = 250; scene.frame_set(1)
scene.render.engine = 'BLENDER_EEVEE_NEXT'
scene.cycles.use_denoising = False
scene.cycles.samples = 128
scene.cycles.sampling_pattern = 'TABULATED_SOBOL'
scene.cycles.use_adaptive_sampling = False
scene.cycles.use_light_tree = False
scene.view_settings.view_transform = 'Filmic'
bpy.context.view_layer.update()

# ---- added for rendering (the .blend has no active camera and no usable light): camera, sun
cam_auto = bpy.data.cameras.new('AutoCamera')
cam_auto.lens = 50.0
cam_auto.sensor_width = 36.0
cam_auto.clip_end = 1000.0
ob_auto_camera = bpy.data.objects.new('AutoCamera', cam_auto)
scene.collection.objects.link(ob_auto_camera)
ob_auto_camera.location = (6.70849, -9.0534, 6.13317)
ob_auto_camera.rotation_euler = (1.09748, -7.21219e-08, 0.694738)
scene.camera = ob_auto_camera
light_auto_sun = bpy.data.lights.new('AutoSun', 'SUN')
light_auto_sun.energy = 3.0
light_auto_sun.angle = 0.0523599
ob_auto_sun = bpy.data.objects.new('AutoSun', light_auto_sun)
scene.collection.objects.link(ob_auto_sun)
ob_auto_sun.rotation_euler = (0.872665, 0.174533, 0.523599)
bpy.context.view_layer.update()
